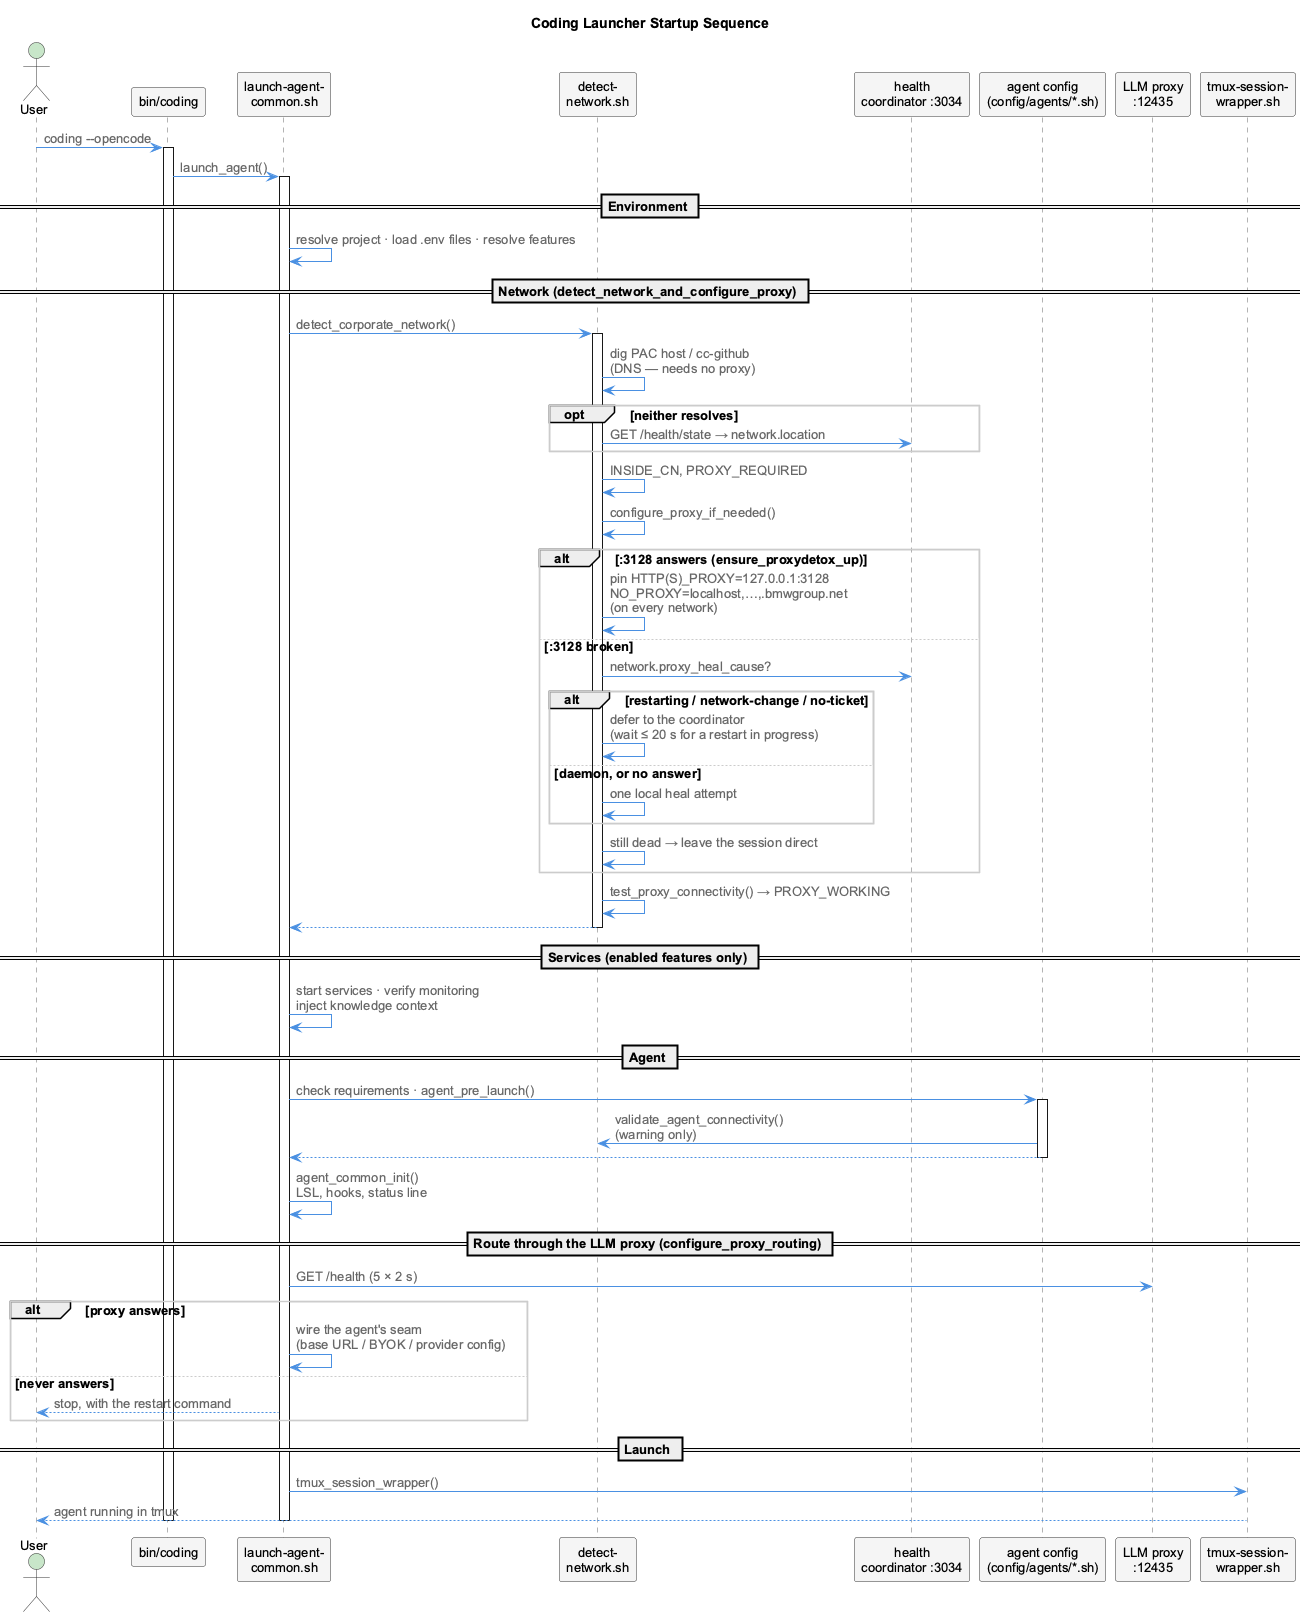

The diagram above was rendered by PlantUML. Its source (embedded in the PNG):
@startuml launcher-startup-sequence
!include _standard-style.puml
skinparam defaultFontSize 13
skinparam shadowing false

title Coding Launcher Startup Sequence

actor User as user
participant "bin/coding" as launcher
participant "launch-agent-\ncommon.sh" as common
participant "detect-\nnetwork.sh" as network
participant "health\ncoordinator :3034" as coord
participant "agent config\n(config/agents/*.sh)" as agent
participant "LLM proxy\n:12435" as llm
participant "tmux-session-\nwrapper.sh" as tmux

user -> launcher: coding --opencode
activate launcher
launcher -> common: launch_agent()
activate common

== Environment ==
common -> common: resolve project · load .env files · resolve features

== Network (detect_network_and_configure_proxy) ==
common -> network: detect_corporate_network()
activate network
network -> network: dig PAC host / cc-github\n(DNS — needs no proxy)
opt neither resolves
  network -> coord: GET /health/state → network.location
end
network -> network: INSIDE_CN, PROXY_REQUIRED
network -> network: configure_proxy_if_needed()
alt :3128 answers (ensure_proxydetox_up)
  network -> network: pin HTTP(S)_PROXY=127.0.0.1:3128\nNO_PROXY=localhost,…,.bmwgroup.net\n(on every network)
else :3128 broken
  network -> coord: network.proxy_heal_cause?
  alt restarting / network-change / no-ticket
    network -> network: defer to the coordinator\n(wait ≤ 20 s for a restart in progress)
  else daemon, or no answer
    network -> network: one local heal attempt
  end
  network -> network: still dead → leave the session direct
end
network -> network: test_proxy_connectivity() → PROXY_WORKING
network --> common
deactivate network

== Services (enabled features only) ==
common -> common: start services · verify monitoring\ninject knowledge context

== Agent ==
common -> agent: check requirements · agent_pre_launch()
activate agent
agent -> network: validate_agent_connectivity()\n(warning only)
agent --> common
deactivate agent
common -> common: agent_common_init()\nLSL, hooks, status line

== Route through the LLM proxy (configure_proxy_routing) ==
common -> llm: GET /health (5 × 2 s)
alt proxy answers
  common -> common: wire the agent's seam\n(base URL / BYOK / provider config)
else never answers
  common --> user: stop, with the restart command
end

== Launch ==
common -> tmux: tmux_session_wrapper()
tmux --> user: agent running in tmux
deactivate common
deactivate launcher
@enduml